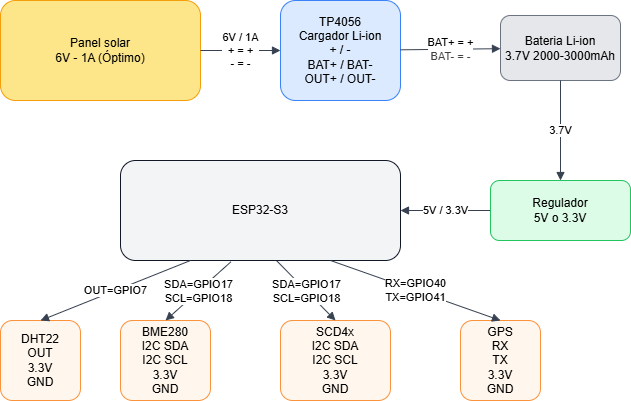

The diagram above was exported from draw.io. Its source (the exported page's mxGraphModel, read from the mxfile embedded in the PNG):
<mxGraphModel dx="821" dy="288" grid="1" gridSize="10" guides="1" tooltips="1" connect="1" arrows="1" fold="1" page="1" pageScale="1" pageWidth="1169" pageHeight="827" math="0" shadow="0">
  <root>
    <mxCell id="0" />
    <mxCell id="1" parent="0" />
    <mxCell id="panel" value="Panel solar&lt;div&gt;6V - 1A (Óptimo)&lt;/div&gt;" style="rounded=1;whiteSpace=wrap;html=1;fillColor=#FDE68A;strokeColor=#F59E0B;" parent="1" vertex="1">
      <mxGeometry x="40" y="40" width="200" height="100" as="geometry" />
    </mxCell>
    <mxCell id="tp4056" value="TP4056&lt;div&gt;Cargador Li-ion&lt;/div&gt;&lt;div&gt;+ / -&lt;/div&gt;&lt;div&gt;BAT+ / BAT-&lt;/div&gt;&lt;div&gt;OUT+ / OUT-&lt;/div&gt;" style="rounded=1;whiteSpace=wrap;html=1;fillColor=#DBEAFE;strokeColor=#3B82F6;" parent="1" vertex="1">
      <mxGeometry x="320" y="40" width="120" height="100" as="geometry" />
    </mxCell>
    <mxCell id="bat" value="Bateria Li-ion&lt;div&gt;3.7V 2000-3000mAh&lt;/div&gt;" style="rounded=1;whiteSpace=wrap;html=1;fillColor=#E5E7EB;strokeColor=#6B7280;" parent="1" vertex="1">
      <mxGeometry x="540" y="55" width="120" height="65" as="geometry" />
    </mxCell>
    <mxCell id="esp" value="ESP32-S3" style="rounded=1;whiteSpace=wrap;html=1;fillColor=#F3F4F6;strokeColor=#111827;" parent="1" vertex="1">
      <mxGeometry x="160" y="200" width="280" height="100" as="geometry" />
    </mxCell>
    <mxCell id="bme280" value="BME280&lt;div&gt;I2C SDA&lt;br&gt;I2C SCL&lt;br&gt;3.3V&lt;br&gt;GND&lt;/div&gt;" style="rounded=1;whiteSpace=wrap;html=1;fillColor=#FFF7ED;strokeColor=#FB923C;" vertex="1" parent="1">
      <mxGeometry x="160" y="360" width="90" height="80" as="geometry" />
    </mxCell>
    <mxCell id="scd4x" value="SCD4x&lt;br&gt;I2C SDA&lt;br&gt;I2C SCL&lt;br&gt;3.3V&lt;br&gt;GND" style="rounded=1;whiteSpace=wrap;html=1;fillColor=#FFF7ED;strokeColor=#FB923C;" vertex="1" parent="1">
      <mxGeometry x="320" y="360" width="110" height="80" as="geometry" />
    </mxCell>
    <mxCell id="dht22" value="DHT22&lt;div&gt;OUT&lt;/div&gt;&lt;div&gt;3.3V&lt;/div&gt;&lt;div&gt;GND&lt;/div&gt;" style="rounded=1;whiteSpace=wrap;html=1;fillColor=#FFF7ED;strokeColor=#FB923C;" vertex="1" parent="1">
      <mxGeometry x="40" y="360" width="80" height="80" as="geometry" />
    </mxCell>
    <mxCell id="gps" value="GPS&lt;br&gt;RX&lt;br&gt;TX&lt;br&gt;3.3V&lt;br&gt;GND" style="rounded=1;whiteSpace=wrap;html=1;fillColor=#FFF7ED;strokeColor=#FB923C;" vertex="1" parent="1">
      <mxGeometry x="500" y="360" width="80" height="80" as="geometry" />
    </mxCell>
    <mxCell id="e1" value="6V / 1A&lt;div&gt;+ = +&lt;/div&gt;&lt;div&gt;- = -&lt;/div&gt;" style="endArrow=block;html=1;strokeColor=#374151;" parent="1" source="panel" target="tp4056" edge="1">
      <mxGeometry relative="1" as="geometry" />
    </mxCell>
    <mxCell id="e2" value="BAT+ = +&lt;font color=&quot;#000000&quot;&gt;&lt;br&gt;&lt;/font&gt;&lt;span style=&quot;color: rgb(63, 63, 63); background-color: light-dark(#ffffff, var(--ge-dark-color, #121212));&quot;&gt;BAT- = -&lt;/span&gt;" style="endArrow=block;html=1;strokeColor=#374151;" parent="1" source="tp4056" target="bat" edge="1">
      <mxGeometry relative="1" as="geometry" />
    </mxCell>
    <mxCell id="e3" value="3.7V" style="endArrow=block;html=1;strokeColor=#374151;exitX=0.5;exitY=1;exitDx=0;exitDy=0;" parent="1" source="bat" target="reg" edge="1">
      <mxGeometry relative="1" as="geometry" />
    </mxCell>
    <mxCell id="e4" value="5V / 3.3V" style="endArrow=block;html=1;strokeColor=#374151;entryX=1;entryY=0.5;entryDx=0;entryDy=0;" parent="1" source="reg" target="esp" edge="1">
      <mxGeometry relative="1" as="geometry" />
    </mxCell>
    <mxCell id="e5" value="SDA=GPIO17&lt;br&gt;SCL=GPIO18" style="endArrow=block;html=1;strokeColor=#374151;entryX=0.5;entryY=0;entryDx=0;entryDy=0;exitX=0.394;exitY=1.014;exitDx=0;exitDy=0;exitPerimeter=0;" parent="1" source="esp" target="bme280" edge="1">
      <mxGeometry relative="1" as="geometry">
        <mxPoint x="537" y="260" as="sourcePoint" />
      </mxGeometry>
    </mxCell>
    <mxCell id="e6" value="SDA=GPIO17&lt;div&gt;SCL=GPIO18&lt;/div&gt;" style="endArrow=block;html=1;strokeColor=#374151;exitX=0.559;exitY=1.006;exitDx=0;exitDy=0;entryX=0.5;entryY=0;entryDx=0;entryDy=0;exitPerimeter=0;" edge="1" parent="1" source="esp" target="scd4x">
      <mxGeometry relative="1" as="geometry" />
    </mxCell>
    <mxCell id="e7" value="OUT=GPIO7" style="endArrow=block;html=1;strokeColor=#374151;exitX=0.25;exitY=1;exitDx=0;exitDy=0;entryX=0.5;entryY=0;entryDx=0;entryDy=0;" edge="1" parent="1" source="esp" target="dht22">
      <mxGeometry relative="1" as="geometry">
        <mxPoint x="130" y="340" as="targetPoint" />
      </mxGeometry>
    </mxCell>
    <mxCell id="e8" value="RX=GPIO40&lt;div&gt;TX=GPIO41&lt;/div&gt;" style="endArrow=block;html=1;strokeColor=#374151;entryX=0.5;entryY=0;entryDx=0;entryDy=0;exitX=0.75;exitY=1;exitDx=0;exitDy=0;" edge="1" parent="1" source="esp" target="gps">
      <mxGeometry relative="1" as="geometry" />
    </mxCell>
    <mxCell id="reg" value="Regulador&lt;div&gt;5V o 3.3V&lt;/div&gt;" style="rounded=1;whiteSpace=wrap;html=1;fillColor=#DCFCE7;strokeColor=#22C55E;" parent="1" vertex="1">
      <mxGeometry x="530" y="220" width="140" height="60" as="geometry" />
    </mxCell>
  </root>
</mxGraphModel>